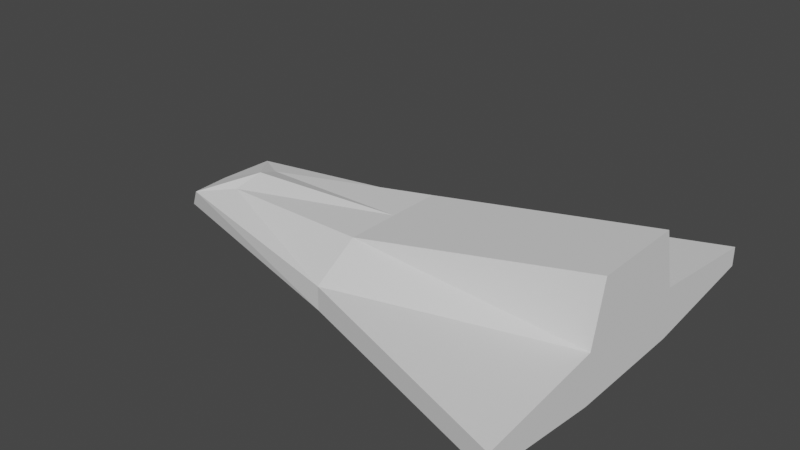 # Source: TestSpaceShip.blend  (saved by Blender 3.4.6; exported with 4.5.12 LTS)
import bpy
from mathutils import Matrix  # noqa: F401  (used for matrix-valued properties, if any)

bpy.ops.wm.read_factory_settings(use_empty=True)
scene = bpy.context.scene
scene.name = 'Scene'

# ---- collections
col_collection = bpy.data.collections.new('Collection'); scene.collection.children.link(col_collection)

# ---- world
world_world = bpy.data.worlds.new('World'); scene.world = world_world
world_world.use_nodes = True; world_world.node_tree.nodes.clear()
_N = world_world.node_tree.nodes; _L = world_world.node_tree.links
n0 = _N.new('ShaderNodeOutputWorld'); n0.name = 'World Output'; n0.location = (300, 300)
n1 = _N.new('ShaderNodeBackground'); n1.name = 'Background'; n1.location = (10, 300)
n1.inputs[0].default_value = (0.05088, 0.05088, 0.05088, 1.0)
_L.new(n1.outputs[0], n0.inputs[0])
n0.is_active_output = True
world_world.color = (0.05088, 0.05088, 0.05088)
world_world.use_sun_shadow = False
world_world.sun_shadow_jitter_overblur = 0.0

# ---- meshes
me_cube_001 = bpy.data.meshes.new('Cube.001')
me_cube_001.from_pydata([(-1.0, -0.8889, -0.4688), (-0.7941, -0.5695, 0.07921), (1.0, -1.316, -0.8453), (1.0, -1.006, 1.458), (1.0, -4.034, -0.1141), (1.0, -4.034, -0.5282), (-0.02981, -2.139, -0.6514), (-0.02981, -1.171, 0.4624), (-0.9427, -1.035, -0.04198), (1.0, -1.316, 0.2031), (-0.02981, -2.139, -0.1444), (-1.0, 0.0, -0.4688), (-0.7634, 0.0, 0.2987), (1.0, 0.0, -0.8453), (1.0, 0.0, 1.458), (-0.02981, 0.0, 0.4624), (-0.02981, 0.0, -0.6514), (1.0, 0.0, 0.2031), (-1.0, 0.0, -0.1818)], [], [(17, 14, 3, 9), (10, 7, 1, 8), (16, 13, 2, 6), (15, 12, 1, 7), (14, 15, 7, 3), (11, 16, 6, 0), (9, 3, 7, 10), (6, 5, 4, 10), (6, 10, 8, 0), (13, 17, 9, 2), (0, 8, 18, 11), (2, 9, 4, 5), (8, 1, 12, 18), (4, 9, 10), (6, 2, 5)])
_uv = me_cube_001.uv_layers.new(name='UVMap')
_uv.uv.foreach_set('vector', [0.4888, 0.625, 0.625, 0.625, 0.625, 0.75, 0.4888, 0.75, 0.4888, 0.8787, 0.625, 0.8787, 0.625, 1.0, 0.4888, 1.0, 0.2463, 0.625, 0.375, 0.625, 0.375, 0.75, 0.2463, 0.75, 0.7537, 0.625, 0.875, 0.625, 0.875, 0.75, 0.7537, 0.75, 0.625, 0.625, 0.7537, 0.625, 0.7537, 0.75, 0.625, 0.75, 0.125, 0.625, 0.2463, 0.625, 0.2463, 0.75, 0.125, 0.75, 0.4888, 0.75, 0.625, 0.75, 0.625, 0.8787, 0.4888, 0.8787, 0.375, 0.8787, 0.375, 0.75, 0.4888, 0.75, 0.4888, 0.8787, 0.375, 0.8787, 0.4888, 0.8787, 0.4888, 1.0, 0.375, 1.0, 0.375, 0.625, 0.4888, 0.625, 0.4888, 0.75, 0.375, 0.75, 0.375, 0.0, 0.4888, 0.0, 0.4888, 0.125, 0.375, 0.125, 0.375, 0.75, 0.4888, 0.75, 0.4888, 0.75, 0.375, 0.75, 0.4888, 0.0, 0.625, 0.0, 0.625, 0.125, 0.4888, 0.125, 0.4888, 0.75, 0.4888, 0.75, 0.4888, 0.8787, 0.375, 0.8787, 0.375, 0.75, 0.375, 0.75])
me_cube_001.update()

# ---- objects
ob_cube = bpy.data.objects.new('Cube', me_cube_001)

# ---- transforms, parenting, visibility, modifiers, constraints
ob_cube.location = (0.0, 0.0, 0.0)
ob_cube.scale = (5.0, 1.0, 1.0)
_m = ob_cube.modifiers.new('Mirror', 'MIRROR')
_m.use_axis = (False, True, False)

# ---- collection membership
col_collection.objects.link(ob_cube)

# ---- scene / render settings (as saved in the file)
scene.frame_start = 1; scene.frame_end = 250; scene.frame_set(1)
scene.render.engine = 'BLENDER_EEVEE_NEXT'
scene.cycles.sampling_pattern = 'TABULATED_SOBOL'
scene.cycles.use_light_tree = False
scene.view_settings.view_transform = 'Filmic'
bpy.context.view_layer.update()

# ---- added for rendering (the .blend has no active camera and no usable light): camera, sun
cam_auto = bpy.data.cameras.new('AutoCamera')
cam_auto.lens = 50.0
cam_auto.sensor_width = 36.0
cam_auto.clip_end = 1000.0
ob_auto_camera = bpy.data.objects.new('AutoCamera', cam_auto)
scene.collection.objects.link(ob_auto_camera)
ob_auto_camera.location = (12.0772, -14.4926, 9.96792)
ob_auto_camera.rotation_euler = (1.09748, -7.21219e-08, 0.694738)
scene.camera = ob_auto_camera
light_auto_sun = bpy.data.lights.new('AutoSun', 'SUN')
light_auto_sun.energy = 3.0
light_auto_sun.angle = 0.0523599
ob_auto_sun = bpy.data.objects.new('AutoSun', light_auto_sun)
scene.collection.objects.link(ob_auto_sun)
ob_auto_sun.rotation_euler = (0.872665, 0.174533, 0.523599)
bpy.context.view_layer.update()
